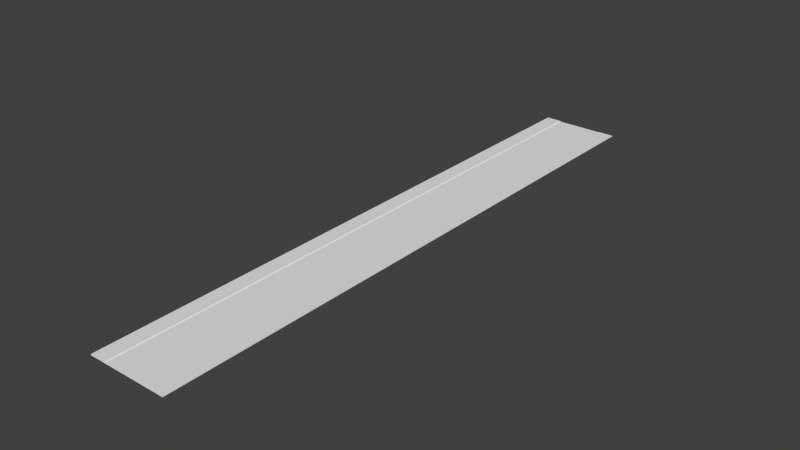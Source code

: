 # Source: 30M1Lane.blend  (saved by Blender 2.72.0; exported with 4.5.12 LTS)
import bpy
from mathutils import Matrix  # noqa: F401  (used for matrix-valued properties, if any)

bpy.ops.wm.read_factory_settings(use_empty=True)
scene = bpy.context.scene
scene.name = 'Scene'

# ---- collections
col_collection_1 = bpy.data.collections.new('Collection 1'); scene.collection.children.link(col_collection_1)

# ---- materials (node trees are filled in below, after node groups)
mat_street = bpy.data.materials.new('Street')
mat_street.alpha_threshold = 0.0
mat_street.use_transparent_shadow = False
mat_street.roughness = 0.5
mat_sidewalk = bpy.data.materials.new('Sidewalk')
mat_sidewalk.alpha_threshold = 0.0
mat_sidewalk.use_transparent_shadow = False
mat_sidewalk.roughness = 0.5

# ---- material node trees

# ---- world
world_world = bpy.data.worlds.new('World'); scene.world = world_world
world_world.color = (0.05088, 0.05088, 0.05088)
world_world.use_sun_shadow = False
world_world.sun_shadow_jitter_overblur = 0.0
world_world.cycles.sampling_method = 'MANUAL'
world_world.cycles.sample_map_resolution = 256

# ---- meshes
me_plane = bpy.data.meshes.new('Plane')
me_plane.from_pydata([(-1.221, -15.0, 0.024), (1.195, -15.0, -0.008), (-1.205, -15.0, -0.008), (1.203, -15.0, 0.008), (2.0, -15.0, 0.008), (2.0, -15.0, -0.024), (-1.221, 15.0, 0.024), (1.195, 15.0, -0.008), (-1.205, 15.0, -0.008), (1.203, 15.0, 0.008), (2.0, 15.0, 0.008), (2.0, 15.0, -0.024), (-2.0, -15.0, 0.024), (-2.0, -15.0, -0.024), (-2.0, 15.0, 0.024), (-2.0, 15.0, -0.024)], [], [(13, 15, 11, 5), (5, 11, 10, 4), (4, 10, 9, 3), (1, 7, 8, 2), (2, 8, 6, 0), (0, 6, 14, 12), (3, 9, 7, 1), (13, 12, 14, 15), (1, 2, 0, 12, 13, 5, 4, 3), (7, 9, 10, 11, 15, 14, 6, 8)])
me_plane.polygons.foreach_set('material_index', [1, 1, 1, 0, 1, 1, 1, 1, 0, 0])
_uv = me_plane.uv_layers.new(name='UVMap')
_uv.uv.foreach_set('vector', [0.0, 0.0, 0.0, 0.0, 0.0, 0.0, 0.0, 0.0, -0.5723, 0.1406, 4.246, 0.1406, 4.246, 0.1719, -0.5723, 0.1719, -0.1699, -12.88, -0.1699, 17.23, -0.9727, 17.23, -0.9727, -12.88, 0.6963, -2.026, 0.6963, 3.027, 0.3037, 3.027, 0.3037, -2.026, -13.22, 0.1562, 16.89, 0.1562, 16.89, 0.1875, -13.22, 0.1875, 0.6094, -12.88, 0.6094, 17.23, -0.1699, 17.23, -0.1699, -12.88, -0.5723, 0.1719, 4.246, 0.1719, 4.246, 0.1562, -0.5723, 0.1562, -13.22, 0.1406, -13.22, 0.1875, 16.89, 0.1875, 16.89, 0.1406, 0.0, -0.25, 0.9961, 10.04, 0.6836, 10.03, 0.0, 0.0, 0.0, 0.0, 0.334, 10.04, 0.003906, 10.04, -0.3262, 10.04, 1.0, 1.25, 0.003906, -9.963, 0.334, -9.963, 0.666, -9.963, 0.0, 0.0, 0.6836, 10.03, 0.9961, -9.959, 1.268, -9.959])
me_plane.materials.append(mat_street)
me_plane.materials.append(mat_sidewalk)
me_plane.use_remesh_preserve_volume = False
me_plane.use_remesh_preserve_attributes = False
me_plane.use_mirror_vertex_groups = False
me_plane.update()

# ---- objects
ob_plane = bpy.data.objects.new('Plane', me_plane)

# ---- transforms, parenting, visibility, modifiers, constraints
ob_plane.location = (0.0, 0.0, 0.0)
ob_plane.lineart.crease_threshold = 0.0

# ---- collection membership
col_collection_1.objects.link(ob_plane)

# ---- scene / render settings (as saved in the file)
scene.frame_start = 1; scene.frame_end = 250; scene.frame_set(1)
scene.render.engine = 'BLENDER_EEVEE_NEXT'
scene.render.resolution_percentage = 50
scene.render.dither_intensity = 0.0
scene.cycles.use_denoising = False
scene.cycles.samples = 10
scene.cycles.sampling_pattern = 'TABULATED_SOBOL'
scene.cycles.light_sampling_threshold = 0.0
scene.cycles.use_adaptive_sampling = False
scene.cycles.use_light_tree = False
scene.cycles.blur_glossy = 0.0
scene.cycles.pixel_filter_type = 'GAUSSIAN'
scene.cycles.sample_clamp_indirect = 0.0
scene.view_settings.view_transform = 'Standard'
bpy.context.view_layer.update()

# ---- added for rendering (the .blend has no active camera and no usable light): camera, sun
cam_auto = bpy.data.cameras.new('AutoCamera')
cam_auto.lens = 50.0
cam_auto.sensor_width = 36.0
cam_auto.clip_end = 1000.0
ob_auto_camera = bpy.data.objects.new('AutoCamera', cam_auto)
scene.collection.objects.link(ob_auto_camera)
ob_auto_camera.location = (28.0024, -33.6029, 22.4019)
ob_auto_camera.rotation_euler = (1.09748, -7.21219e-08, 0.694738)
scene.camera = ob_auto_camera
light_auto_sun = bpy.data.lights.new('AutoSun', 'SUN')
light_auto_sun.energy = 3.0
light_auto_sun.angle = 0.0523599
ob_auto_sun = bpy.data.objects.new('AutoSun', light_auto_sun)
scene.collection.objects.link(ob_auto_sun)
ob_auto_sun.rotation_euler = (0.872665, 0.174533, 0.523599)
bpy.context.view_layer.update()
